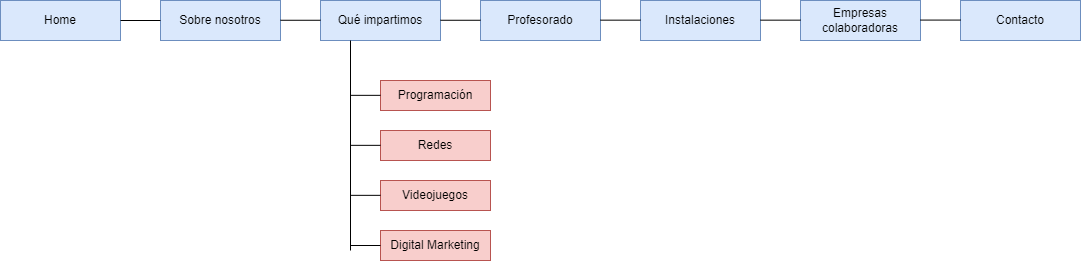

The diagram above was exported from draw.io. Its source (the exported page's mxGraphModel, read from the mxfile embedded in the PNG):
<mxGraphModel dx="1422" dy="762" grid="1" gridSize="10" guides="1" tooltips="1" connect="1" arrows="1" fold="1" page="1" pageScale="1" pageWidth="827" pageHeight="1169" math="0" shadow="0">
  <root>
    <mxCell id="0" />
    <mxCell id="1" parent="0" />
    <mxCell id="uB7q7CmksO12546ypCLV-1" value="" style="rounded=0;whiteSpace=wrap;html=1;fillColor=#dae8fc;strokeColor=#6c8ebf;" parent="1" vertex="1">
      <mxGeometry x="120" y="280" width="120" height="40" as="geometry" />
    </mxCell>
    <mxCell id="uB7q7CmksO12546ypCLV-2" value="Home" style="text;html=1;strokeColor=none;fillColor=none;align=center;verticalAlign=middle;whiteSpace=wrap;rounded=0;" parent="1" vertex="1">
      <mxGeometry x="150" y="285" width="60" height="30" as="geometry" />
    </mxCell>
    <mxCell id="uB7q7CmksO12546ypCLV-3" value="" style="rounded=0;whiteSpace=wrap;html=1;fillColor=#dae8fc;strokeColor=#6c8ebf;" parent="1" vertex="1">
      <mxGeometry x="280" y="280" width="120" height="40" as="geometry" />
    </mxCell>
    <mxCell id="uB7q7CmksO12546ypCLV-4" value="Sobre nosotros" style="text;html=1;strokeColor=none;fillColor=none;align=center;verticalAlign=middle;whiteSpace=wrap;rounded=0;" parent="1" vertex="1">
      <mxGeometry x="290" y="285" width="100" height="30" as="geometry" />
    </mxCell>
    <mxCell id="uB7q7CmksO12546ypCLV-5" value="" style="rounded=0;whiteSpace=wrap;html=1;fillColor=#dae8fc;strokeColor=#6c8ebf;" parent="1" vertex="1">
      <mxGeometry x="440" y="280" width="120" height="40" as="geometry" />
    </mxCell>
    <mxCell id="uB7q7CmksO12546ypCLV-6" value="Qué impartimos" style="text;html=1;strokeColor=none;fillColor=none;align=center;verticalAlign=middle;whiteSpace=wrap;rounded=0;" parent="1" vertex="1">
      <mxGeometry x="450" y="285" width="100" height="30" as="geometry" />
    </mxCell>
    <mxCell id="uB7q7CmksO12546ypCLV-7" value="" style="rounded=0;whiteSpace=wrap;html=1;fillColor=#dae8fc;strokeColor=#6c8ebf;" parent="1" vertex="1">
      <mxGeometry x="600" y="280" width="120" height="40" as="geometry" />
    </mxCell>
    <mxCell id="uB7q7CmksO12546ypCLV-8" value="Profesorado" style="text;html=1;strokeColor=none;fillColor=none;align=center;verticalAlign=middle;whiteSpace=wrap;rounded=0;" parent="1" vertex="1">
      <mxGeometry x="610" y="285" width="100" height="30" as="geometry" />
    </mxCell>
    <mxCell id="uB7q7CmksO12546ypCLV-9" value="" style="rounded=0;whiteSpace=wrap;html=1;fillColor=#dae8fc;strokeColor=#6c8ebf;" parent="1" vertex="1">
      <mxGeometry x="760" y="280" width="120" height="40" as="geometry" />
    </mxCell>
    <mxCell id="uB7q7CmksO12546ypCLV-10" value="Instalaciones" style="text;html=1;strokeColor=none;fillColor=none;align=center;verticalAlign=middle;whiteSpace=wrap;rounded=0;" parent="1" vertex="1">
      <mxGeometry x="770" y="285" width="100" height="30" as="geometry" />
    </mxCell>
    <mxCell id="uB7q7CmksO12546ypCLV-11" value="" style="rounded=0;whiteSpace=wrap;html=1;fillColor=#dae8fc;strokeColor=#6c8ebf;" parent="1" vertex="1">
      <mxGeometry x="920" y="280" width="120" height="40" as="geometry" />
    </mxCell>
    <mxCell id="uB7q7CmksO12546ypCLV-12" value="Empresas colaboradoras" style="text;html=1;strokeColor=none;fillColor=none;align=center;verticalAlign=middle;whiteSpace=wrap;rounded=0;" parent="1" vertex="1">
      <mxGeometry x="930" y="285" width="100" height="30" as="geometry" />
    </mxCell>
    <mxCell id="uB7q7CmksO12546ypCLV-13" value="" style="rounded=0;whiteSpace=wrap;html=1;fillColor=#dae8fc;strokeColor=#6c8ebf;" parent="1" vertex="1">
      <mxGeometry x="1080" y="280" width="120" height="40" as="geometry" />
    </mxCell>
    <mxCell id="uB7q7CmksO12546ypCLV-14" value="Contacto" style="text;html=1;strokeColor=none;fillColor=none;align=center;verticalAlign=middle;whiteSpace=wrap;rounded=0;" parent="1" vertex="1">
      <mxGeometry x="1090" y="285" width="100" height="30" as="geometry" />
    </mxCell>
    <mxCell id="uB7q7CmksO12546ypCLV-15" value="" style="rounded=0;whiteSpace=wrap;html=1;fillColor=#f8cecc;strokeColor=#b85450;" parent="1" vertex="1">
      <mxGeometry x="500" y="360" width="110" height="30" as="geometry" />
    </mxCell>
    <mxCell id="uB7q7CmksO12546ypCLV-16" value="Programación" style="text;html=1;align=center;verticalAlign=middle;whiteSpace=wrap;rounded=0;" parent="1" vertex="1">
      <mxGeometry x="505" y="360" width="100" height="30" as="geometry" />
    </mxCell>
    <mxCell id="uB7q7CmksO12546ypCLV-17" value="" style="rounded=0;whiteSpace=wrap;html=1;fillColor=#f8cecc;strokeColor=#b85450;" parent="1" vertex="1">
      <mxGeometry x="500" y="410" width="110" height="30" as="geometry" />
    </mxCell>
    <mxCell id="uB7q7CmksO12546ypCLV-18" value="Redes" style="text;html=1;align=center;verticalAlign=middle;whiteSpace=wrap;rounded=0;" parent="1" vertex="1">
      <mxGeometry x="505" y="410" width="100" height="30" as="geometry" />
    </mxCell>
    <mxCell id="uB7q7CmksO12546ypCLV-19" value="" style="rounded=0;whiteSpace=wrap;html=1;fillColor=#f8cecc;strokeColor=#b85450;" parent="1" vertex="1">
      <mxGeometry x="500" y="460" width="110" height="30" as="geometry" />
    </mxCell>
    <mxCell id="uB7q7CmksO12546ypCLV-20" value="Videojuegos" style="text;html=1;strokeColor=none;fillColor=none;align=center;verticalAlign=middle;whiteSpace=wrap;rounded=0;" parent="1" vertex="1">
      <mxGeometry x="505" y="460" width="100" height="30" as="geometry" />
    </mxCell>
    <mxCell id="uB7q7CmksO12546ypCLV-21" value="" style="rounded=0;whiteSpace=wrap;html=1;fillColor=#f8cecc;strokeColor=#b85450;" parent="1" vertex="1">
      <mxGeometry x="500" y="510" width="110" height="30" as="geometry" />
    </mxCell>
    <mxCell id="uB7q7CmksO12546ypCLV-22" value="Digital Marketing" style="text;html=1;strokeColor=none;fillColor=none;align=center;verticalAlign=middle;whiteSpace=wrap;rounded=0;" parent="1" vertex="1">
      <mxGeometry x="505" y="510" width="100" height="30" as="geometry" />
    </mxCell>
    <mxCell id="uB7q7CmksO12546ypCLV-24" value="" style="endArrow=none;html=1;rounded=0;exitX=1;exitY=0.5;exitDx=0;exitDy=0;entryX=0;entryY=0.5;entryDx=0;entryDy=0;" parent="1" source="uB7q7CmksO12546ypCLV-1" target="uB7q7CmksO12546ypCLV-3" edge="1">
      <mxGeometry width="50" height="50" relative="1" as="geometry">
        <mxPoint x="600" y="530" as="sourcePoint" />
        <mxPoint x="650" y="480" as="targetPoint" />
      </mxGeometry>
    </mxCell>
    <mxCell id="uB7q7CmksO12546ypCLV-25" value="" style="endArrow=none;html=1;rounded=0;exitX=1;exitY=0.5;exitDx=0;exitDy=0;entryX=0;entryY=0.5;entryDx=0;entryDy=0;" parent="1" edge="1">
      <mxGeometry width="50" height="50" relative="1" as="geometry">
        <mxPoint x="400" y="299.76" as="sourcePoint" />
        <mxPoint x="440" y="299.76" as="targetPoint" />
      </mxGeometry>
    </mxCell>
    <mxCell id="uB7q7CmksO12546ypCLV-26" value="" style="endArrow=none;html=1;rounded=0;exitX=1;exitY=0.5;exitDx=0;exitDy=0;entryX=0;entryY=0.5;entryDx=0;entryDy=0;" parent="1" edge="1">
      <mxGeometry width="50" height="50" relative="1" as="geometry">
        <mxPoint x="560" y="299.76" as="sourcePoint" />
        <mxPoint x="600" y="299.76" as="targetPoint" />
      </mxGeometry>
    </mxCell>
    <mxCell id="uB7q7CmksO12546ypCLV-27" value="" style="endArrow=none;html=1;rounded=0;exitX=1;exitY=0.5;exitDx=0;exitDy=0;entryX=0;entryY=0.5;entryDx=0;entryDy=0;" parent="1" edge="1">
      <mxGeometry width="50" height="50" relative="1" as="geometry">
        <mxPoint x="720" y="299.65999999999997" as="sourcePoint" />
        <mxPoint x="760" y="299.65999999999997" as="targetPoint" />
      </mxGeometry>
    </mxCell>
    <mxCell id="uB7q7CmksO12546ypCLV-28" value="" style="endArrow=none;html=1;rounded=0;exitX=1;exitY=0.5;exitDx=0;exitDy=0;entryX=0;entryY=0.5;entryDx=0;entryDy=0;" parent="1" edge="1">
      <mxGeometry width="50" height="50" relative="1" as="geometry">
        <mxPoint x="880" y="299.65999999999997" as="sourcePoint" />
        <mxPoint x="920" y="299.65999999999997" as="targetPoint" />
      </mxGeometry>
    </mxCell>
    <mxCell id="uB7q7CmksO12546ypCLV-29" value="" style="endArrow=none;html=1;rounded=0;exitX=1;exitY=0.5;exitDx=0;exitDy=0;entryX=0;entryY=0.5;entryDx=0;entryDy=0;" parent="1" edge="1">
      <mxGeometry width="50" height="50" relative="1" as="geometry">
        <mxPoint x="1039.9999999999995" y="299.5799999999998" as="sourcePoint" />
        <mxPoint x="1079.9999999999995" y="299.5799999999998" as="targetPoint" />
      </mxGeometry>
    </mxCell>
    <mxCell id="uB7q7CmksO12546ypCLV-31" value="" style="endArrow=none;html=1;rounded=0;entryX=0.25;entryY=1;entryDx=0;entryDy=0;" parent="1" target="uB7q7CmksO12546ypCLV-5" edge="1">
      <mxGeometry width="50" height="50" relative="1" as="geometry">
        <mxPoint x="470" y="530" as="sourcePoint" />
        <mxPoint x="570" y="380" as="targetPoint" />
      </mxGeometry>
    </mxCell>
    <mxCell id="uB7q7CmksO12546ypCLV-32" value="" style="endArrow=none;html=1;rounded=0;entryX=0;entryY=0.5;entryDx=0;entryDy=0;" parent="1" target="uB7q7CmksO12546ypCLV-21" edge="1">
      <mxGeometry width="50" height="50" relative="1" as="geometry">
        <mxPoint x="470" y="525" as="sourcePoint" />
        <mxPoint x="560" y="460" as="targetPoint" />
      </mxGeometry>
    </mxCell>
    <mxCell id="uB7q7CmksO12546ypCLV-34" value="" style="endArrow=none;html=1;rounded=0;entryX=0;entryY=0.5;entryDx=0;entryDy=0;" parent="1" edge="1">
      <mxGeometry width="50" height="50" relative="1" as="geometry">
        <mxPoint x="470" y="474.84000000000003" as="sourcePoint" />
        <mxPoint x="500" y="474.84000000000003" as="targetPoint" />
      </mxGeometry>
    </mxCell>
    <mxCell id="uB7q7CmksO12546ypCLV-35" value="" style="endArrow=none;html=1;rounded=0;entryX=0;entryY=0.5;entryDx=0;entryDy=0;" parent="1" edge="1">
      <mxGeometry width="50" height="50" relative="1" as="geometry">
        <mxPoint x="470" y="424.84000000000003" as="sourcePoint" />
        <mxPoint x="500" y="424.84000000000003" as="targetPoint" />
      </mxGeometry>
    </mxCell>
    <mxCell id="uB7q7CmksO12546ypCLV-36" value="" style="endArrow=none;html=1;rounded=0;entryX=0;entryY=0.5;entryDx=0;entryDy=0;" parent="1" edge="1">
      <mxGeometry width="50" height="50" relative="1" as="geometry">
        <mxPoint x="470" y="374.84000000000003" as="sourcePoint" />
        <mxPoint x="500" y="374.84000000000003" as="targetPoint" />
      </mxGeometry>
    </mxCell>
  </root>
</mxGraphModel>